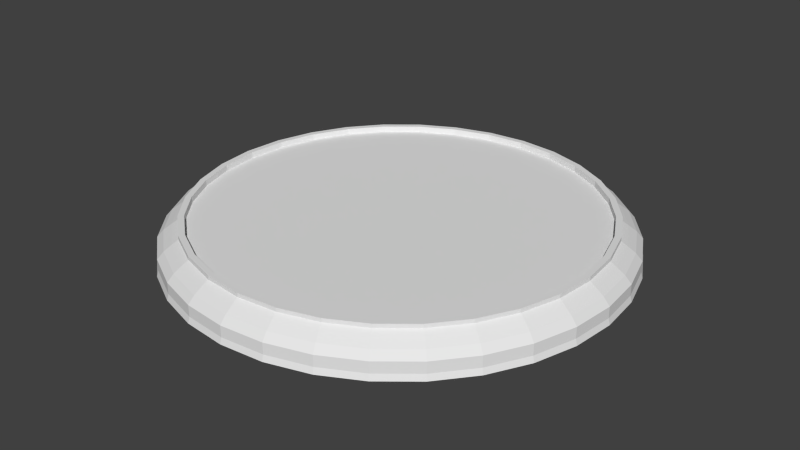 # Source: Hologrammer.blend  (saved by Blender 2.66.1; exported with 4.5.12 LTS)
import bpy
from mathutils import Matrix  # noqa: F401  (used for matrix-valued properties, if any)

bpy.ops.wm.read_factory_settings(use_empty=True)
scene = bpy.context.scene
scene.name = 'Scene'

# ---- collections
col_collection_1 = bpy.data.collections.new('Collection 1'); scene.collection.children.link(col_collection_1)

# ---- world
world_world = bpy.data.worlds.new('World'); scene.world = world_world
world_world.color = (0.05088, 0.05088, 0.05088)
world_world.use_sun_shadow = False
world_world.sun_shadow_jitter_overblur = 0.0
world_world.cycles.sampling_method = 'MANUAL'
world_world.cycles.sample_map_resolution = 256

# ---- meshes
me_cylinder = bpy.data.meshes.new('Cylinder')
me_cylinder.from_pydata([(0.0, 1.0, 0.02488), (0.0, 1.0, -0.02488), (0.1951, 0.9808, 0.02488), (0.1951, 0.9808, -0.02488), (0.3827, 0.9239, 0.02488), (0.3827, 0.9239, -0.02488), (0.5556, 0.8315, 0.02488), (0.5556, 0.8315, -0.02488), (0.7071, 0.7071, 0.02488), (0.7071, 0.7071, -0.02488), (0.8315, 0.5556, 0.02488), (0.8315, 0.5556, -0.02488), (0.9239, 0.3827, 0.02488), (0.9239, 0.3827, -0.02488), (0.9808, 0.1951, 0.02488), (0.9808, 0.1951, -0.02488), (1.0, 7.55e-08, 0.02488), (1.0, 7.55e-08, -0.02488), (0.9808, -0.1951, 0.02488), (0.9808, -0.1951, -0.02488), (0.9239, -0.3827, 0.02488), (0.9239, -0.3827, -0.02488), (0.8315, -0.5556, 0.02488), (0.8315, -0.5556, -0.02488), (0.7071, -0.7071, 0.02488), (0.7071, -0.7071, -0.02488), (0.5556, -0.8315, 0.02488), (0.5556, -0.8315, -0.02488), (0.3827, -0.9239, 0.02488), (0.3827, -0.9239, -0.02488), (0.1951, -0.9808, 0.02488), (0.1951, -0.9808, -0.02488), (-3.258e-07, -1.0, 0.02488), (-3.258e-07, -1.0, -0.02488), (-0.1951, -0.9808, 0.02488), (-0.1951, -0.9808, -0.02488), (-0.3827, -0.9239, 0.02488), (-0.3827, -0.9239, -0.02488), (-0.5556, -0.8315, 0.02488), (-0.5556, -0.8315, -0.02488), (-0.7071, -0.7071, 0.02488), (-0.7071, -0.7071, -0.02488), (-0.8315, -0.5556, 0.02488), (-0.8315, -0.5556, -0.02488), (-0.9239, -0.3827, 0.02488), (-0.9239, -0.3827, -0.02488), (-0.9808, -0.1951, 0.02488), (-0.9808, -0.1951, -0.02488), (-1.0, 9.656e-07, 0.02488), (-1.0, 9.656e-07, -0.02488), (-0.9808, 0.1951, 0.02488), (-0.9808, 0.1951, -0.02488), (-0.9239, 0.3827, 0.02488), (-0.9239, 0.3827, -0.02488), (-0.8315, 0.5556, 0.02488), (-0.8315, 0.5556, -0.02488), (-0.7071, 0.7071, 0.02488), (-0.7071, 0.7071, -0.02488), (-0.5556, 0.8315, 0.02488), (-0.5556, 0.8315, -0.02488), (-0.3827, 0.9239, 0.02488), (-0.3827, 0.9239, -0.02488), (-0.1951, 0.9808, 0.02488), (-0.1951, 0.9808, -0.02488), (3.325e-09, 0.9719, 0.05665), (0.1896, 0.9533, 0.05665), (0.3719, 0.898, 0.05665), (0.54, 0.8081, 0.05665), (0.6873, 0.6873, 0.05665), (0.8081, 0.54, 0.05665), (0.898, 0.3719, 0.05665), (0.9533, 0.1896, 0.05665), (0.9719, 8.138e-08, 0.05665), (0.9533, -0.1896, 0.05665), (0.898, -0.3719, 0.05665), (0.8081, -0.54, 0.05665), (0.6873, -0.6873, 0.05665), (0.54, -0.8081, 0.05665), (0.3719, -0.898, 0.05665), (0.1896, -0.9533, 0.05665), (-3.134e-07, -0.9719, 0.05665), (-0.1896, -0.9533, 0.05665), (-0.3719, -0.898, 0.05665), (-0.54, -0.8081, 0.05665), (-0.6873, -0.6873, 0.05665), (-0.8081, -0.54, 0.05665), (-0.898, -0.3719, 0.05665), (-0.9533, -0.1896, 0.05665), (-0.9719, 9.465e-07, 0.05665), (-0.9533, 0.1896, 0.05665), (-0.898, 0.3719, 0.05665), (-0.8081, 0.54, 0.05665), (-0.6873, 0.6873, 0.05665), (-0.54, 0.8081, 0.05665), (-0.3719, 0.898, 0.05665), (-0.1896, 0.9533, 0.05665), (7.513e-09, 0.9359, 0.08325), (0.1826, 0.9179, 0.08325), (0.3581, 0.8646, 0.08325), (0.5199, 0.7781, 0.08325), (0.6618, 0.6618, 0.08325), (0.7781, 0.5199, 0.08325), (0.8646, 0.3581, 0.08325), (0.9179, 0.1826, 0.08325), (0.9359, 8.983e-08, 0.08325), (0.9179, -0.1826, 0.08325), (0.8646, -0.3581, 0.08325), (0.7781, -0.5199, 0.08325), (0.6618, -0.6618, 0.08325), (0.5199, -0.7781, 0.08325), (0.3581, -0.8646, 0.08325), (0.1826, -0.9179, 0.08325), (-2.974e-07, -0.9359, 0.08325), (-0.1826, -0.9179, 0.08325), (-0.3581, -0.8646, 0.08325), (-0.5199, -0.7781, 0.08325), (-0.6618, -0.6618, 0.08325), (-0.7781, -0.5199, 0.08325), (-0.8646, -0.3581, 0.08325), (-0.9179, -0.1826, 0.08325), (-0.9359, 9.228e-07, 0.08325), (-0.9179, 0.1826, 0.08325), (-0.8646, 0.3581, 0.08325), (-0.7781, 0.5199, 0.08325), (-0.6618, 0.6618, 0.08325), (-0.5199, 0.7781, 0.08325), (-0.3581, 0.8646, 0.08325), (-0.1826, 0.9179, 0.08325), (1.039e-08, 0.9098, 0.1009), (0.1775, 0.8923, 0.1009), (0.3482, 0.8405, 0.1009), (0.5055, 0.7565, 0.1009), (0.6433, 0.6433, 0.1009), (0.7565, 0.5055, 0.1009), (0.8405, 0.3482, 0.1009), (0.8923, 0.1775, 0.1009), (0.9098, 9.605e-08, 0.1009), (0.8923, -0.1775, 0.1009), (0.8405, -0.3482, 0.1009), (0.7565, -0.5055, 0.1009), (0.6433, -0.6433, 0.1009), (0.5055, -0.7565, 0.1009), (0.3482, -0.8405, 0.1009), (0.1775, -0.8923, 0.1009), (-2.861e-07, -0.9098, 0.1009), (-0.1775, -0.8923, 0.1009), (-0.3482, -0.8405, 0.1009), (-0.5055, -0.7565, 0.1009), (-0.6433, -0.6433, 0.1009), (-0.7565, -0.5055, 0.1009), (-0.8405, -0.3482, 0.1009), (-0.8923, -0.1775, 0.1009), (-0.9098, 9.059e-07, 0.1009), (-0.8923, 0.1775, 0.1009), (-0.8405, 0.3482, 0.1009), (-0.7565, 0.5055, 0.1009), (-0.6433, 0.6433, 0.1009), (-0.5055, 0.7565, 0.1009), (-0.3482, 0.8405, 0.1009), (-0.1775, 0.8923, 0.1009), (1.039e-08, 0.9098, 0.1009), (0.1775, 0.8923, 0.1009), (0.3482, 0.8405, 0.1009), (0.5055, 0.7565, 0.1009), (0.6433, 0.6433, 0.1009), (0.7565, 0.5055, 0.1009), (0.8405, 0.3482, 0.1009), (0.8923, 0.1775, 0.1009), (0.9098, 9.605e-08, 0.1009), (0.8923, -0.1775, 0.1009), (0.8405, -0.3482, 0.1009), (0.7565, -0.5055, 0.1009), (0.6433, -0.6433, 0.1009), (0.5055, -0.7565, 0.1009), (0.3482, -0.8405, 0.1009), (0.1775, -0.8923, 0.1009), (-2.861e-07, -0.9098, 0.1009), (-0.1775, -0.8923, 0.1009), (-0.3482, -0.8405, 0.1009), (-0.5055, -0.7565, 0.1009), (-0.6433, -0.6433, 0.1009), (-0.7565, -0.5055, 0.1009), (-0.8405, -0.3482, 0.1009), (-0.8923, -0.1775, 0.1009), (-0.9098, 9.059e-07, 0.1009), (-0.8923, 0.1775, 0.1009), (-0.8405, 0.3482, 0.1009), (-0.7565, 0.5055, 0.1009), (-0.6433, 0.6433, 0.1009), (-0.5055, 0.7565, 0.1009), (-0.3482, 0.8405, 0.1009), (-0.1775, 0.8923, 0.1009), (1.042e-08, 0.9098, 0.1183), (0.1775, 0.8923, 0.1183), (0.3482, 0.8405, 0.1183), (0.5055, 0.7565, 0.1183), (0.6433, 0.6433, 0.1183), (0.7565, 0.5055, 0.1183), (0.8405, 0.3482, 0.1183), (0.8923, 0.1775, 0.1183), (0.9098, 9.605e-08, 0.1183), (0.8923, -0.1775, 0.1183), (0.8405, -0.3482, 0.1183), (0.7565, -0.5055, 0.1183), (0.6433, -0.6433, 0.1183), (0.5055, -0.7565, 0.1183), (0.3482, -0.8405, 0.1183), (0.1775, -0.8923, 0.1183), (-2.86e-07, -0.9098, 0.1183), (-0.1775, -0.8923, 0.1183), (-0.3482, -0.8405, 0.1183), (-0.5055, -0.7565, 0.1183), (-0.6433, -0.6433, 0.1183), (-0.7565, -0.5055, 0.1183), (-0.8405, -0.3482, 0.1183), (-0.8923, -0.1775, 0.1183), (-0.9098, 9.059e-07, 0.1183), (-0.8923, 0.1775, 0.1183), (-0.8405, 0.3482, 0.1183), (-0.7565, 0.5055, 0.1183), (-0.6433, 0.6433, 0.1183), (-0.5055, 0.7565, 0.1183), (-0.3482, 0.8405, 0.1183), (-0.1775, 0.8923, 0.1183), (1.391e-08, 0.8827, 0.1183), (0.1722, 0.8657, 0.1183), (0.3378, 0.8155, 0.1183), (0.4904, 0.7339, 0.1183), (0.6242, 0.6242, 0.1183), (0.7339, 0.4904, 0.1183), (0.8155, 0.3378, 0.1183), (0.8657, 0.1722, 0.1183), (0.8827, 1.03e-07, 0.1183), (0.8657, -0.1722, 0.1183), (0.8155, -0.3378, 0.1183), (0.7339, -0.4904, 0.1183), (0.6242, -0.6242, 0.1183), (0.4904, -0.7339, 0.1183), (0.3378, -0.8155, 0.1183), (0.1722, -0.8657, 0.1183), (-2.737e-07, -0.8827, 0.1183), (-0.1722, -0.8657, 0.1183), (-0.3378, -0.8155, 0.1183), (-0.4904, -0.7339, 0.1183), (-0.6242, -0.6242, 0.1183), (-0.7339, -0.4904, 0.1183), (-0.8155, -0.3378, 0.1183), (-0.8657, -0.1722, 0.1183), (-0.8827, 8.887e-07, 0.1183), (-0.8657, 0.1722, 0.1183), (-0.8155, 0.3378, 0.1183), (-0.7339, 0.4904, 0.1183), (-0.6242, 0.6242, 0.1183), (-0.4904, 0.7339, 0.1183), (-0.3378, 0.8155, 0.1183), (-0.1722, 0.8657, 0.1183), (1.399e-08, 0.8827, 0.09097), (0.1722, 0.8657, 0.09097), (0.3378, 0.8155, 0.09097), (0.4904, 0.7339, 0.09097), (0.6242, 0.6242, 0.09097), (0.7339, 0.4904, 0.09097), (0.8155, 0.3378, 0.09097), (0.8657, 0.1722, 0.09097), (0.8827, 1.03e-07, 0.09097), (0.8657, -0.1722, 0.09097), (0.8155, -0.3378, 0.09097), (0.7339, -0.4904, 0.09097), (0.6242, -0.6242, 0.09097), (0.4904, -0.7339, 0.09097), (0.3378, -0.8155, 0.09097), (0.1722, -0.8657, 0.09097), (-2.736e-07, -0.8827, 0.09097), (-0.1722, -0.8657, 0.09097), (-0.3378, -0.8155, 0.09097), (-0.4904, -0.7339, 0.09097), (-0.6242, -0.6242, 0.09097), (-0.7339, -0.4904, 0.09097), (-0.8155, -0.3378, 0.09097), (-0.8657, -0.1722, 0.09097), (-0.8827, 8.887e-07, 0.09097), (-0.8657, 0.1722, 0.09097), (-0.8155, 0.3378, 0.09097), (-0.7339, 0.4904, 0.09097), (-0.6242, 0.6242, 0.09097), (-0.4904, 0.7339, 0.09097), (-0.3378, 0.8155, 0.09097), (-0.1722, 0.8657, 0.09097), (-8.943e-10, 1.007, -0.0519), (0.1965, 0.988, -0.0519), (0.3855, 0.9307, -0.0519), (0.5597, 0.8376, -0.0519), (0.7123, 0.7123, -0.0519), (0.8376, 0.5597, -0.0519), (0.9307, 0.3855, -0.0519), (0.988, 0.1965, -0.0519), (1.007, 7.395e-08, -0.0519), (0.988, -0.1965, -0.0519), (0.9307, -0.3855, -0.0519), (0.8376, -0.5597, -0.0519), (0.7123, -0.7123, -0.0519), (0.5597, -0.8376, -0.0519), (0.3855, -0.9307, -0.0519), (0.1965, -0.988, -0.0519), (-3.291e-07, -1.007, -0.0519), (-0.1965, -0.988, -0.0519), (-0.3855, -0.9307, -0.0519), (-0.5597, -0.8376, -0.0519), (-0.7123, -0.7123, -0.0519), (-0.8376, -0.5597, -0.0519), (-0.9307, -0.3855, -0.0519), (-0.988, -0.1965, -0.0519), (-1.007, 9.706e-07, -0.0519), (-0.988, 0.1965, -0.0519), (-0.9307, 0.3855, -0.0519), (-0.8376, 0.5597, -0.0519), (-0.7123, 0.7123, -0.0519), (-0.5597, 0.8376, -0.0519), (-0.3855, 0.9307, -0.0519), (-0.1965, 0.988, -0.0519)], [], [(0, 2, 3, 1), (2, 4, 5, 3), (4, 6, 7, 5), (6, 8, 9, 7), (8, 10, 11, 9), (10, 12, 13, 11), (12, 14, 15, 13), (14, 16, 17, 15), (16, 18, 19, 17), (18, 20, 21, 19), (20, 22, 23, 21), (22, 24, 25, 23), (24, 26, 27, 25), (26, 28, 29, 27), (28, 30, 31, 29), (30, 32, 33, 31), (32, 34, 35, 33), (34, 36, 37, 35), (36, 38, 39, 37), (38, 40, 41, 39), (40, 42, 43, 41), (42, 44, 45, 43), (44, 46, 47, 45), (46, 48, 49, 47), (48, 50, 51, 49), (50, 52, 53, 51), (52, 54, 55, 53), (54, 56, 57, 55), (56, 58, 59, 57), (58, 60, 61, 59), (1, 288, 319, 63), (62, 0, 1, 63), (60, 62, 63, 61), (22, 75, 76, 24), (69, 101, 102, 70), (20, 74, 75, 22), (18, 73, 74, 20), (16, 72, 73, 18), (14, 71, 72, 16), (12, 70, 71, 14), (10, 69, 70, 12), (8, 68, 69, 10), (6, 67, 68, 8), (4, 66, 67, 6), (2, 65, 66, 4), (62, 95, 64, 0), (60, 94, 95, 62), (58, 93, 94, 60), (56, 92, 93, 58), (54, 91, 92, 56), (52, 90, 91, 54), (50, 89, 90, 52), (48, 88, 89, 50), (46, 87, 88, 48), (44, 86, 87, 46), (0, 64, 65, 2), (42, 85, 86, 44), (40, 84, 85, 42), (38, 83, 84, 40), (36, 82, 83, 38), (34, 81, 82, 36), (32, 80, 81, 34), (30, 79, 80, 32), (28, 78, 79, 30), (26, 77, 78, 28), (24, 76, 77, 26), (104, 136, 137, 105), (66, 98, 99, 67), (95, 127, 96, 64), (92, 124, 125, 93), (89, 121, 122, 90), (86, 118, 119, 87), (83, 115, 116, 84), (80, 112, 113, 81), (77, 109, 110, 78), (74, 106, 107, 75), (71, 103, 104, 72), (68, 100, 101, 69), (65, 97, 98, 66), (94, 126, 127, 95), (91, 123, 124, 92), (88, 120, 121, 89), (85, 117, 118, 86), (82, 114, 115, 83), (79, 111, 112, 80), (76, 108, 109, 77), (73, 105, 106, 74), (70, 102, 103, 71), (67, 99, 100, 68), (64, 96, 97, 65), (93, 125, 126, 94), (90, 122, 123, 91), (87, 119, 120, 88), (84, 116, 117, 85), (81, 113, 114, 82), (78, 110, 111, 79), (75, 107, 108, 76), (72, 104, 105, 73), (139, 171, 172, 140), (101, 133, 134, 102), (98, 130, 131, 99), (127, 159, 128, 96), (124, 156, 157, 125), (121, 153, 154, 122), (118, 150, 151, 119), (115, 147, 148, 116), (112, 144, 145, 113), (109, 141, 142, 110), (106, 138, 139, 107), (103, 135, 136, 104), (100, 132, 133, 101), (97, 129, 130, 98), (126, 158, 159, 127), (123, 155, 156, 124), (120, 152, 153, 121), (117, 149, 150, 118), (114, 146, 147, 115), (111, 143, 144, 112), (108, 140, 141, 109), (105, 137, 138, 106), (102, 134, 135, 103), (99, 131, 132, 100), (96, 128, 129, 97), (125, 157, 158, 126), (122, 154, 155, 123), (119, 151, 152, 120), (116, 148, 149, 117), (113, 145, 146, 114), (110, 142, 143, 111), (107, 139, 140, 108), (174, 206, 207, 175), (136, 168, 169, 137), (133, 165, 166, 134), (130, 162, 163, 131), (159, 191, 160, 128), (156, 188, 189, 157), (153, 185, 186, 154), (150, 182, 183, 151), (147, 179, 180, 148), (144, 176, 177, 145), (141, 173, 174, 142), (138, 170, 171, 139), (135, 167, 168, 136), (132, 164, 165, 133), (129, 161, 162, 130), (158, 190, 191, 159), (155, 187, 188, 156), (152, 184, 185, 153), (149, 181, 182, 150), (146, 178, 179, 147), (143, 175, 176, 144), (140, 172, 173, 141), (137, 169, 170, 138), (134, 166, 167, 135), (131, 163, 164, 132), (128, 160, 161, 129), (157, 189, 190, 158), (154, 186, 187, 155), (151, 183, 184, 152), (148, 180, 181, 149), (145, 177, 178, 146), (142, 174, 175, 143), (209, 241, 242, 210), (171, 203, 204, 172), (168, 200, 201, 169), (165, 197, 198, 166), (162, 194, 195, 163), (191, 223, 192, 160), (188, 220, 221, 189), (185, 217, 218, 186), (182, 214, 215, 183), (179, 211, 212, 180), (176, 208, 209, 177), (173, 205, 206, 174), (170, 202, 203, 171), (167, 199, 200, 168), (164, 196, 197, 165), (161, 193, 194, 162), (190, 222, 223, 191), (187, 219, 220, 188), (184, 216, 217, 185), (181, 213, 214, 182), (178, 210, 211, 179), (175, 207, 208, 176), (172, 204, 205, 173), (169, 201, 202, 170), (166, 198, 199, 167), (163, 195, 196, 164), (160, 192, 193, 161), (189, 221, 222, 190), (186, 218, 219, 187), (183, 215, 216, 184), (180, 212, 213, 181), (177, 209, 210, 178), (244, 276, 277, 245), (206, 238, 239, 207), (203, 235, 236, 204), (200, 232, 233, 201), (197, 229, 230, 198), (194, 226, 227, 195), (223, 255, 224, 192), (220, 252, 253, 221), (217, 249, 250, 218), (214, 246, 247, 215), (211, 243, 244, 212), (208, 240, 241, 209), (205, 237, 238, 206), (202, 234, 235, 203), (199, 231, 232, 200), (196, 228, 229, 197), (193, 225, 226, 194), (222, 254, 255, 223), (219, 251, 252, 220), (216, 248, 249, 217), (213, 245, 246, 214), (210, 242, 243, 211), (207, 239, 240, 208), (204, 236, 237, 205), (201, 233, 234, 202), (198, 230, 231, 199), (195, 227, 228, 196), (192, 224, 225, 193), (221, 253, 254, 222), (218, 250, 251, 219), (215, 247, 248, 216), (212, 244, 245, 213), (256, 287, 286, 285, 284, 283, 282, 281, 280, 279, 278, 277, 276, 275, 274, 273, 272, 271, 270, 269, 268, 267, 266, 265, 264, 263, 262, 261, 260, 259, 258, 257), (241, 273, 274, 242), (238, 270, 271, 239), (235, 267, 268, 236), (232, 264, 265, 233), (229, 261, 262, 230), (226, 258, 259, 227), (255, 287, 256, 224), (252, 284, 285, 253), (249, 281, 282, 250), (246, 278, 279, 247), (243, 275, 276, 244), (240, 272, 273, 241), (237, 269, 270, 238), (234, 266, 267, 235), (231, 263, 264, 232), (228, 260, 261, 229), (225, 257, 258, 226), (254, 286, 287, 255), (251, 283, 284, 252), (248, 280, 281, 249), (245, 277, 278, 246), (242, 274, 275, 243), (239, 271, 272, 240), (236, 268, 269, 237), (233, 265, 266, 234), (230, 262, 263, 231), (227, 259, 260, 228), (224, 256, 257, 225), (253, 285, 286, 254), (250, 282, 283, 251), (247, 279, 280, 248), (289, 290, 291, 292, 293, 294, 295, 296, 297, 298, 299, 300, 301, 302, 303, 304, 305, 306, 307, 308, 309, 310, 311, 312, 313, 314, 315, 316, 317, 318, 319, 288), (63, 319, 318, 61), (61, 318, 317, 59), (59, 317, 316, 57), (57, 316, 315, 55), (55, 315, 314, 53), (53, 314, 313, 51), (51, 313, 312, 49), (49, 312, 311, 47), (47, 311, 310, 45), (3, 289, 288, 1), (45, 310, 309, 43), (43, 309, 308, 41), (41, 308, 307, 39), (39, 307, 306, 37), (37, 306, 305, 35), (35, 305, 304, 33), (33, 304, 303, 31), (31, 303, 302, 29), (29, 302, 301, 27), (27, 301, 300, 25), (25, 300, 299, 23), (23, 299, 298, 21), (21, 298, 297, 19), (19, 297, 296, 17), (17, 296, 295, 15), (15, 295, 294, 13), (13, 294, 293, 11), (11, 293, 292, 9), (9, 292, 291, 7), (7, 291, 290, 5), (5, 290, 289, 3)])
_uv = me_cylinder.uv_layers.new(name='UVMap')
_uv.uv.foreach_set('vector', [0.6426, 0.5279, 0.5994, 0.5251, 0.599, 0.537, 0.6422, 0.5397, 0.5994, 0.5251, 0.5605, 0.522, 0.5601, 0.5339, 0.599, 0.537, 0.5605, 0.522, 0.5274, 0.5186, 0.527, 0.5305, 0.5601, 0.5339, 0.8406, 0.5842, 0.8107, 0.5879, 0.8113, 0.5986, 0.8412, 0.5949, 0.8107, 0.5879, 0.7756, 0.5915, 0.7762, 0.6022, 0.8113, 0.5986, 0.7756, 0.5915, 0.7366, 0.5948, 0.7372, 0.6055, 0.7762, 0.6022, 0.7366, 0.5948, 0.6951, 0.5977, 0.6957, 0.6084, 0.7372, 0.6055, 0.6951, 0.5977, 0.6527, 0.6, 0.6533, 0.6107, 0.6957, 0.6084, 0.6527, 0.6, 0.6112, 0.6018, 0.6118, 0.6125, 0.6533, 0.6107, 0.6112, 0.6018, 0.572, 0.6028, 0.5726, 0.6136, 0.6118, 0.6125, 0.572, 0.6028, 0.5367, 0.6032, 0.5373, 0.6139, 0.5726, 0.6136, 0.5367, 0.6032, 0.5066, 0.6028, 0.5072, 0.6135, 0.5373, 0.6139, 0.8263, 0.4765, 0.7923, 0.4772, 0.792, 0.4875, 0.826, 0.4868, 0.7923, 0.4772, 0.7545, 0.4773, 0.7542, 0.4876, 0.792, 0.4875, 0.7545, 0.4773, 0.7144, 0.4768, 0.7141, 0.4872, 0.7542, 0.4876, 0.7144, 0.4768, 0.6735, 0.4758, 0.6733, 0.4861, 0.7141, 0.4872, 0.6735, 0.4758, 0.6335, 0.4742, 0.6332, 0.4846, 0.6733, 0.4861, 0.6335, 0.4742, 0.5958, 0.4722, 0.5955, 0.4826, 0.6332, 0.4846, 0.5958, 0.4722, 0.5618, 0.4698, 0.5616, 0.4802, 0.5955, 0.4826, 0.5618, 0.4698, 0.533, 0.4671, 0.5327, 0.4775, 0.5616, 0.4802, 0.4068, 0.4905, 0.368, 0.4948, 0.3688, 0.5066, 0.4075, 0.5024, 0.368, 0.4948, 0.3249, 0.4988, 0.3256, 0.5106, 0.3688, 0.5066, 0.3249, 0.4988, 0.2791, 0.5023, 0.2798, 0.5142, 0.3256, 0.5106, 0.2791, 0.5023, 0.2323, 0.5053, 0.2331, 0.5171, 0.2798, 0.5142, 0.2323, 0.5053, 0.1864, 0.5076, 0.1872, 0.5194, 0.2331, 0.5171, 0.1864, 0.5076, 0.1431, 0.5091, 0.1439, 0.521, 0.1872, 0.5194, 0.1431, 0.5091, 0.1041, 0.5098, 0.1049, 0.5216, 0.1439, 0.521, 0.8636, 0.5324, 0.8246, 0.5329, 0.8242, 0.5447, 0.8632, 0.5443, 0.8246, 0.5329, 0.7813, 0.5326, 0.7809, 0.5445, 0.8242, 0.5447, 0.7813, 0.5326, 0.7353, 0.5317, 0.7349, 0.5435, 0.7809, 0.5445, 0.6422, 0.5397, 0.6414, 0.5463, 0.6877, 0.5485, 0.6881, 0.5419, 0.6885, 0.5301, 0.6426, 0.5279, 0.6422, 0.5397, 0.6881, 0.5419, 0.7353, 0.5317, 0.6885, 0.5301, 0.6881, 0.5419, 0.7349, 0.5435, 0.04861, 0.6196, 0.05341, 0.6235, 0.08324, 0.5937, 0.07929, 0.5889, 0.02997, 0.8614, 0.03702, 0.8577, 0.02147, 0.8202, 0.01383, 0.8225, 0.572, 0.6028, 0.5744, 0.5955, 0.5401, 0.5958, 0.5367, 0.6032, 0.6112, 0.6018, 0.6125, 0.5944, 0.5744, 0.5955, 0.572, 0.6028, 0.6527, 0.6, 0.6529, 0.5927, 0.6125, 0.5944, 0.6112, 0.6018, 0.6951, 0.5977, 0.6941, 0.5904, 0.6529, 0.5927, 0.6527, 0.6, 0.7366, 0.5948, 0.7344, 0.5876, 0.6941, 0.5904, 0.6951, 0.5977, 0.7756, 0.5915, 0.7724, 0.5844, 0.7344, 0.5876, 0.7366, 0.5948, 0.8107, 0.5879, 0.8065, 0.5809, 0.7724, 0.5844, 0.7756, 0.5915, 0.07929, 0.9312, 0.08324, 0.9264, 0.05341, 0.8965, 0.04861, 0.9005, 0.1154, 0.9553, 0.1183, 0.9498, 0.08324, 0.9264, 0.07929, 0.9312, 0.5994, 0.5251, 0.6028, 0.5173, 0.565, 0.5142, 0.5605, 0.522, 0.6885, 0.5301, 0.6894, 0.5221, 0.6448, 0.5199, 0.6426, 0.5279, 0.7353, 0.5317, 0.7349, 0.5236, 0.6894, 0.5221, 0.6885, 0.5301, 0.7813, 0.5326, 0.7796, 0.5245, 0.7349, 0.5236, 0.7353, 0.5317, 0.8246, 0.5329, 0.8217, 0.5248, 0.7796, 0.5245, 0.7813, 0.5326, 0.8636, 0.5324, 0.8596, 0.5244, 0.8217, 0.5248, 0.8246, 0.5329, 0.1431, 0.5091, 0.1458, 0.5009, 0.1079, 0.5016, 0.1041, 0.5098, 0.1864, 0.5076, 0.1878, 0.4995, 0.1458, 0.5009, 0.1431, 0.5091, 0.2323, 0.5053, 0.2325, 0.4972, 0.1878, 0.4995, 0.1864, 0.5076, 0.2791, 0.5023, 0.2779, 0.4943, 0.2325, 0.4972, 0.2323, 0.5053, 0.3249, 0.4988, 0.3224, 0.4909, 0.2779, 0.4943, 0.2791, 0.5023, 0.6426, 0.5279, 0.6448, 0.5199, 0.6028, 0.5173, 0.5994, 0.5251, 0.368, 0.4948, 0.3643, 0.487, 0.3224, 0.4909, 0.3249, 0.4988, 0.4068, 0.4905, 0.402, 0.4829, 0.3643, 0.487, 0.368, 0.4948, 0.3602, 0.5889, 0.3563, 0.5937, 0.3861, 0.6235, 0.3909, 0.6196, 0.5958, 0.4722, 0.5987, 0.4653, 0.5657, 0.463, 0.5618, 0.4698, 0.6335, 0.4742, 0.6354, 0.4673, 0.5987, 0.4653, 0.5958, 0.4722, 0.6735, 0.4758, 0.6743, 0.4688, 0.6354, 0.4673, 0.6335, 0.4742, 0.7144, 0.4768, 0.714, 0.4698, 0.6743, 0.4688, 0.6735, 0.4758, 0.7545, 0.4773, 0.753, 0.4703, 0.714, 0.4698, 0.7144, 0.4768, 0.7923, 0.4772, 0.7897, 0.4701, 0.753, 0.4703, 0.7545, 0.4773, 0.8263, 0.4765, 0.8228, 0.4695, 0.7897, 0.4701, 0.7923, 0.4772, 0.01355, 0.7397, 0.01929, 0.7403, 0.027, 0.7015, 0.02147, 0.6999, 0.1183, 0.9498, 0.1221, 0.9427, 0.0883, 0.9202, 0.08324, 0.9264, 0.2408, 0.9742, 0.2401, 0.9662, 0.1994, 0.9662, 0.1987, 0.9742, 0.3563, 0.9264, 0.3512, 0.9202, 0.3174, 0.9427, 0.3212, 0.9498, 0.4257, 0.8225, 0.418, 0.8202, 0.4025, 0.8577, 0.4095, 0.8614, 0.4257, 0.6975, 0.418, 0.6999, 0.4259, 0.7397, 0.4339, 0.7389, 0.3563, 0.5937, 0.3512, 0.5999, 0.3799, 0.6286, 0.3861, 0.6235, 0.2408, 0.5459, 0.2401, 0.5538, 0.2799, 0.5617, 0.2822, 0.5541, 0.1183, 0.5702, 0.1221, 0.5773, 0.1596, 0.5617, 0.1573, 0.5541, 0.02997, 0.6586, 0.03702, 0.6623, 0.05958, 0.6286, 0.05341, 0.6235, 0.0056, 0.7811, 0.01355, 0.7803, 0.01355, 0.7397, 0.0056, 0.7389, 0.05341, 0.8965, 0.05958, 0.8915, 0.03702, 0.8577, 0.02997, 0.8614, 0.1573, 0.9659, 0.1596, 0.9583, 0.1221, 0.9427, 0.1183, 0.9498, 0.2822, 0.9659, 0.2799, 0.9583, 0.2401, 0.9662, 0.2408, 0.9742, 0.3861, 0.8965, 0.3799, 0.8915, 0.3512, 0.9202, 0.3563, 0.9264, 0.4339, 0.7811, 0.4259, 0.7803, 0.418, 0.8202, 0.4257, 0.8225, 0.4095, 0.6586, 0.4025, 0.6623, 0.418, 0.6999, 0.4257, 0.6975, 0.3212, 0.5702, 0.3174, 0.5773, 0.3512, 0.5999, 0.3563, 0.5937, 0.1987, 0.5459, 0.1994, 0.5538, 0.2401, 0.5538, 0.2408, 0.5459, 0.08324, 0.5937, 0.0883, 0.5999, 0.1221, 0.5773, 0.1183, 0.5702, 0.01383, 0.6975, 0.02147, 0.6999, 0.03702, 0.6623, 0.02997, 0.6586, 0.01383, 0.8225, 0.02147, 0.8202, 0.01355, 0.7803, 0.0056, 0.7811, 0.08324, 0.9264, 0.0883, 0.9202, 0.05958, 0.8915, 0.05341, 0.8965, 0.1987, 0.9742, 0.1994, 0.9662, 0.1596, 0.9583, 0.1573, 0.9659, 0.3212, 0.9498, 0.3174, 0.9427, 0.2799, 0.9583, 0.2822, 0.9659, 0.4095, 0.8614, 0.4025, 0.8577, 0.3799, 0.8915, 0.3861, 0.8965, 0.4339, 0.7389, 0.4259, 0.7397, 0.4259, 0.7803, 0.4339, 0.7811, 0.3861, 0.6235, 0.3799, 0.6286, 0.4025, 0.6623, 0.4095, 0.6586, 0.2822, 0.5541, 0.2799, 0.5617, 0.3174, 0.5773, 0.3212, 0.5702, 0.1573, 0.5541, 0.1596, 0.5617, 0.1994, 0.5538, 0.1987, 0.5459, 0.05341, 0.6235, 0.05958, 0.6286, 0.0883, 0.5999, 0.08324, 0.5937, 0.0056, 0.7389, 0.01355, 0.7397, 0.02147, 0.6999, 0.01383, 0.6975, 0.0, 0.0, 0.0, 0.0, 0.0, 0.0, 0.0, 0.0, 0.03702, 0.8577, 0.04211, 0.855, 0.027, 0.8185, 0.02147, 0.8202, 0.1221, 0.9427, 0.1248, 0.9377, 0.09196, 0.9157, 0.0883, 0.9202, 0.2401, 0.9662, 0.2395, 0.9605, 0.2, 0.9605, 0.1994, 0.9662, 0.3512, 0.9202, 0.3475, 0.9157, 0.3147, 0.9377, 0.3174, 0.9427, 0.418, 0.8202, 0.4125, 0.8185, 0.3974, 0.855, 0.4025, 0.8577, 0.418, 0.6999, 0.4125, 0.7015, 0.4202, 0.7403, 0.4259, 0.7397, 0.3512, 0.5999, 0.3475, 0.6043, 0.3754, 0.6322, 0.3799, 0.6286, 0.2401, 0.5538, 0.2395, 0.5596, 0.2782, 0.5673, 0.2799, 0.5617, 0.1221, 0.5773, 0.1248, 0.5824, 0.1613, 0.5673, 0.1596, 0.5617, 0.03702, 0.6623, 0.04211, 0.6651, 0.06404, 0.6322, 0.05958, 0.6286, 0.01355, 0.7803, 0.01929, 0.7798, 0.01929, 0.7403, 0.01355, 0.7397, 0.05958, 0.8915, 0.06404, 0.8878, 0.04211, 0.855, 0.03702, 0.8577, 0.1596, 0.9583, 0.1613, 0.9528, 0.1248, 0.9377, 0.1221, 0.9427, 0.2799, 0.9583, 0.2782, 0.9528, 0.2395, 0.9605, 0.2401, 0.9662, 0.3799, 0.8915, 0.3754, 0.8878, 0.3475, 0.9157, 0.3512, 0.9202, 0.4259, 0.7803, 0.4202, 0.7798, 0.4125, 0.8185, 0.418, 0.8202, 0.4025, 0.6623, 0.3974, 0.6651, 0.4125, 0.7015, 0.418, 0.6999, 0.3174, 0.5773, 0.3147, 0.5824, 0.3475, 0.6043, 0.3512, 0.5999, 0.1994, 0.5538, 0.2, 0.5596, 0.2395, 0.5596, 0.2401, 0.5538, 0.0883, 0.5999, 0.09196, 0.6043, 0.1248, 0.5824, 0.1221, 0.5773, 0.02147, 0.6999, 0.027, 0.7015, 0.04211, 0.6651, 0.03702, 0.6623, 0.02147, 0.8202, 0.027, 0.8185, 0.01929, 0.7798, 0.01355, 0.7803, 0.0883, 0.9202, 0.09196, 0.9157, 0.06404, 0.8878, 0.05958, 0.8915, 0.1994, 0.9662, 0.2, 0.9605, 0.1613, 0.9528, 0.1596, 0.9583, 0.3174, 0.9427, 0.3147, 0.9377, 0.2782, 0.9528, 0.2799, 0.9583, 0.4025, 0.8577, 0.3974, 0.855, 0.3754, 0.8878, 0.3799, 0.8915, 0.4259, 0.7397, 0.4202, 0.7403, 0.4202, 0.7798, 0.4259, 0.7803, 0.3799, 0.6286, 0.3754, 0.6322, 0.3974, 0.6651, 0.4025, 0.6623, 0.2799, 0.5617, 0.2782, 0.5673, 0.3147, 0.5824, 0.3174, 0.5773, 0.1596, 0.5617, 0.1613, 0.5673, 0.2, 0.5596, 0.1994, 0.5538, 0.05958, 0.6286, 0.06404, 0.6322, 0.09196, 0.6043, 0.0883, 0.5999, 0.9057, 0.1129, 0.9015, 0.1129, 0.9023, 0.1547, 0.9065, 0.1547, 0.0, 0.0, 0.0, 0.0, 0.0, 0.0, 0.0, 0.0, 0.0, 0.0, 0.0, 0.0, 0.0, 0.0, 0.0, 0.0, 0.0, 0.0, 0.0, 0.0, 0.0, 0.0, 0.0, 0.0, 0.0, 0.0, 0.0, 0.0, 0.0, 0.0, 0.0, 0.0, 0.0, 0.0, 0.0, 0.0, 0.0, 0.0, 0.0, 0.0, 0.0, 0.0, 0.0, 0.0, 0.0, 0.0, 0.0, 0.0, 0.0, 0.0, 0.0, 0.0, 0.0, 0.0, 0.0, 0.0, 0.0, 0.0, 0.0, 0.0, 0.0, 0.0, 0.0, 0.0, 0.0, 0.0, 0.0, 0.0, 0.0, 0.0, 0.0, 0.0, 0.0, 0.0, 0.0, 0.0, 0.0, 0.0, 0.0, 0.0, 0.0, 0.0, 0.0, 0.0, 0.0, 0.0, 0.0, 0.0, 0.0, 0.0, 0.0, 0.0, 0.0, 0.0, 0.0, 0.0, 0.0, 0.0, 0.0, 0.0, 0.0, 0.0, 0.0, 0.0, 0.0, 0.0, 0.0, 0.0, 0.0, 0.0, 0.0, 0.0, 0.0, 0.0, 0.0, 0.0, 0.0, 0.0, 0.0, 0.0, 0.0, 0.0, 0.0, 0.0, 0.0, 0.0, 0.0, 0.0, 0.0, 0.0, 0.0, 0.0, 0.0, 0.0, 0.0, 0.0, 0.0, 0.0, 0.0, 0.0, 0.0, 0.0, 0.0, 0.0, 0.0, 0.0, 0.0, 0.0, 0.0, 0.0, 0.0, 0.0, 0.0, 0.0, 0.0, 0.0, 0.0, 0.0, 0.0, 0.0, 0.0, 0.0, 0.0, 0.0, 0.0, 0.0, 0.0, 0.0, 0.0, 0.0, 0.0, 0.0, 0.0, 0.0, 0.0, 0.0, 0.0, 0.0, 0.0, 0.0, 0.0, 0.0, 0.0, 0.0, 0.0, 0.0, 0.0, 0.0, 0.0, 0.0, 0.0, 0.0, 0.0, 0.0, 0.0, 0.0, 0.0, 0.0, 0.0, 0.0, 0.0, 0.0, 0.0, 0.0, 0.0, 0.0, 0.0, 0.0, 0.0, 0.0, 0.0, 0.0, 0.0, 0.0, 0.0, 0.0, 0.0, 0.0, 0.0, 0.0, 0.0, 0.0, 0.0, 0.0, 0.0, 0.0, 0.0, 0.0, 0.0, 0.0, 0.0, 0.0, 0.0, 0.0, 0.0, 0.0, 0.0, 0.0, 0.0, 0.0, 0.0, 0.0, 0.0, 0.0, 0.0, 0.0, 0.0, 0.0, 0.8684, 0.2261, 0.8627, 0.2267, 0.8627, 0.2633, 0.8684, 0.2639, 0.8529, 0.9487, 0.8488, 0.9487, 0.8468, 0.9788, 0.8509, 0.9788, 0.8559, 0.832, 0.8517, 0.832, 0.8513, 0.8738, 0.8554, 0.8738, 0.8538, 0.7082, 0.8497, 0.7082, 0.8509, 0.7476, 0.855, 0.7476, 0.965, 0.3234, 0.9608, 0.3234, 0.9589, 0.3536, 0.9631, 0.3536, 0.9676, 0.2068, 0.9634, 0.2068, 0.9631, 0.2486, 0.9673, 0.2486, 0.9651, 0.08296, 0.961, 0.08299, 0.9623, 0.1224, 0.9665, 0.1223, 0.9467, 0.9054, 0.9426, 0.9054, 0.9416, 0.9448, 0.9457, 0.9448, 0.9463, 0.7791, 0.9422, 0.7792, 0.9429, 0.821, 0.947, 0.821, 0.9042, 0.314, 0.9, 0.314, 0.8981, 0.3442, 0.9023, 0.3442, 0.9067, 0.1973, 0.9026, 0.1974, 0.9023, 0.2392, 0.9064, 0.2392, 0.9043, 0.07354, 0.9002, 0.07357, 0.9015, 0.1129, 0.9057, 0.1129, 0.8544, 0.9132, 0.8503, 0.9132, 0.8488, 0.9487, 0.8529, 0.9487, 0.8557, 0.7894, 0.8516, 0.7894, 0.8517, 0.832, 0.8559, 0.832, 0.8521, 0.6728, 0.8479, 0.6728, 0.8497, 0.7082, 0.8538, 0.7082, 0.9664, 0.288, 0.9622, 0.288, 0.9608, 0.3234, 0.965, 0.3234, 0.9673, 0.1641, 0.9632, 0.1642, 0.9634, 0.2068, 0.9676, 0.2068, 0.9633, 0.04753, 0.9591, 0.04755, 0.961, 0.08299, 0.9651, 0.08296, 0.9472, 0.8636, 0.943, 0.8636, 0.9426, 0.9054, 0.9467, 0.9054, 0.9451, 0.7398, 0.9409, 0.7398, 0.9422, 0.7792, 0.9463, 0.7791, 0.9056, 0.2786, 0.9014, 0.2786, 0.9, 0.314, 0.9042, 0.314, 0.9065, 0.1547, 0.9023, 0.1547, 0.9026, 0.1974, 0.9067, 0.1973, 0.9025, 0.03811, 0.8983, 0.03813, 0.9002, 0.07357, 0.9043, 0.07354, 0.8554, 0.8738, 0.8513, 0.8738, 0.8503, 0.9132, 0.8544, 0.9132, 0.855, 0.7476, 0.8509, 0.7476, 0.8516, 0.7894, 0.8557, 0.7894, 0.8499, 0.6426, 0.8458, 0.6426, 0.8479, 0.6728, 0.8521, 0.6728, 0.9673, 0.2486, 0.9631, 0.2486, 0.9622, 0.288, 0.9664, 0.288, 0.9665, 0.1223, 0.9623, 0.1224, 0.9632, 0.1642, 0.9673, 0.1641, 0.9457, 0.9448, 0.9416, 0.9448, 0.9401, 0.9802, 0.9442, 0.9802, 0.947, 0.821, 0.9429, 0.821, 0.943, 0.8636, 0.9472, 0.8636, 0.9434, 0.7043, 0.9392, 0.7043, 0.9409, 0.7398, 0.9451, 0.7398, 0.9064, 0.2392, 0.9023, 0.2392, 0.9014, 0.2786, 0.9056, 0.2786, 0.9414, 0.4084, 0.9349, 0.4083, 0.9362, 0.4427, 0.9427, 0.4428, 0.8256, 0.1227, 0.8211, 0.1264, 0.8415, 0.1568, 0.8466, 0.1541, 0.7325, 0.06054, 0.7309, 0.06604, 0.7647, 0.08007, 0.7674, 0.07501, 0.6206, 0.06054, 0.6223, 0.06604, 0.6582, 0.05889, 0.6577, 0.05317, 0.5276, 0.1227, 0.532, 0.1264, 0.5579, 0.1004, 0.5543, 0.096, 0.4847, 0.2261, 0.4904, 0.2267, 0.4976, 0.1907, 0.4921, 0.1891, 0.5066, 0.3359, 0.5116, 0.3332, 0.4976, 0.2993, 0.4921, 0.301, 0.5857, 0.415, 0.5884, 0.41, 0.5579, 0.3896, 0.5543, 0.394, 0.6955, 0.4369, 0.6949, 0.4311, 0.6582, 0.4311, 0.6577, 0.4369, 0.7989, 0.394, 0.7952, 0.3896, 0.7647, 0.41, 0.7674, 0.415, 0.861, 0.301, 0.8555, 0.2993, 0.8415, 0.3332, 0.8466, 0.3359, 0.861, 0.1891, 0.8555, 0.1907, 0.8627, 0.2267, 0.8684, 0.2261, 0.7989, 0.096, 0.7952, 0.1004, 0.8211, 0.1264, 0.8256, 0.1227, 0.6955, 0.05317, 0.6949, 0.05889, 0.7309, 0.06604, 0.7325, 0.06054, 0.5857, 0.07501, 0.5884, 0.08007, 0.6223, 0.06604, 0.6206, 0.06054, 0.5066, 0.1541, 0.5116, 0.1568, 0.532, 0.1264, 0.5276, 0.1227, 0.4847, 0.2639, 0.4904, 0.2633, 0.4904, 0.2267, 0.4847, 0.2261, 0.5275, 0.3673, 0.532, 0.3637, 0.5116, 0.3332, 0.5066, 0.3359, 0.6206, 0.4295, 0.6223, 0.424, 0.5884, 0.41, 0.5857, 0.415, 0.7325, 0.4295, 0.7309, 0.424, 0.6949, 0.4311, 0.6955, 0.4369, 0.8256, 0.3673, 0.8211, 0.3637, 0.7952, 0.3896, 0.7989, 0.394, 0.8684, 0.2639, 0.8627, 0.2633, 0.8555, 0.2993, 0.861, 0.301, 0.8466, 0.1541, 0.8415, 0.1568, 0.8555, 0.1907, 0.861, 0.1891, 0.7674, 0.07501, 0.7647, 0.08007, 0.7952, 0.1004, 0.7989, 0.096, 0.6577, 0.05317, 0.6582, 0.05889, 0.6949, 0.05889, 0.6955, 0.05317, 0.5543, 0.096, 0.5579, 0.1004, 0.5884, 0.08007, 0.5857, 0.07501, 0.4921, 0.1891, 0.4976, 0.1907, 0.5116, 0.1568, 0.5066, 0.1541, 0.4921, 0.301, 0.4976, 0.2993, 0.4904, 0.2633, 0.4847, 0.2639, 0.5543, 0.394, 0.5579, 0.3896, 0.532, 0.3637, 0.5275, 0.3673, 0.6577, 0.4369, 0.6582, 0.4311, 0.6223, 0.424, 0.6206, 0.4295, 0.7674, 0.415, 0.7647, 0.41, 0.7309, 0.424, 0.7325, 0.4295, 0.8466, 0.3359, 0.8415, 0.3332, 0.8211, 0.3637, 0.8256, 0.3673, 0.5256, 0.8917, 0.5435, 0.9184, 0.5662, 0.9411, 0.5929, 0.9589, 0.6226, 0.9712, 0.6541, 0.9775, 0.6862, 0.9775, 0.7177, 0.9712, 0.7473, 0.9589, 0.774, 0.9411, 0.7968, 0.9184, 0.8146, 0.8917, 0.8269, 0.862, 0.8331, 0.8305, 0.8331, 0.7984, 0.8269, 0.7669, 0.8146, 0.7372, 0.7968, 0.7105, 0.774, 0.6878, 0.7473, 0.67, 0.7177, 0.6577, 0.6862, 0.6514, 0.6541, 0.6514, 0.6226, 0.6577, 0.5929, 0.67, 0.5662, 0.6878, 0.5435, 0.7105, 0.5256, 0.7372, 0.5134, 0.7669, 0.5071, 0.7984, 0.5071, 0.8305, 0.5134, 0.862, 0.9028, 0.7235, 0.9093, 0.7234, 0.9107, 0.689, 0.9042, 0.6891, 0.9019, 0.8436, 0.9084, 0.8436, 0.9082, 0.8022, 0.9016, 0.8023, 0.9058, 0.9568, 0.9123, 0.9567, 0.9105, 0.9223, 0.904, 0.9224, 0.8877, 0.4869, 0.8942, 0.4869, 0.8947, 0.4463, 0.8881, 0.4463, 0.8897, 0.607, 0.8962, 0.607, 0.895, 0.5688, 0.8885, 0.5688, 0.4531, 0.5429, 0.4596, 0.5429, 0.4611, 0.5085, 0.4545, 0.5085, 0.4518, 0.663, 0.4583, 0.663, 0.4582, 0.6217, 0.4517, 0.6217, 0.4554, 0.7762, 0.4619, 0.7762, 0.4602, 0.7418, 0.4537, 0.7418, 0.9428, 0.6035, 0.9363, 0.6034, 0.935, 0.6416, 0.9415, 0.6417, 0.9436, 0.481, 0.9371, 0.481, 0.9374, 0.5215, 0.9439, 0.5216, 0.9396, 0.3791, 0.933, 0.3791, 0.9349, 0.4083, 0.9414, 0.4084, 0.9019, 0.7617, 0.9085, 0.7617, 0.9093, 0.7234, 0.9028, 0.7235, 0.9027, 0.8842, 0.9092, 0.8841, 0.9084, 0.8436, 0.9019, 0.8436, 0.8891, 0.4081, 0.8956, 0.4081, 0.8971, 0.3737, 0.8906, 0.3737, 0.8878, 0.5282, 0.8944, 0.5282, 0.8942, 0.4869, 0.8877, 0.4869, 0.8914, 0.6414, 0.8979, 0.6414, 0.8962, 0.607, 0.8897, 0.607, 0.4521, 0.5811, 0.4586, 0.5811, 0.4596, 0.5429, 0.4531, 0.5429, 0.4525, 0.7036, 0.459, 0.7036, 0.4583, 0.663, 0.4518, 0.663, 0.4575, 0.8054, 0.464, 0.8054, 0.4619, 0.7762, 0.4554, 0.7762, 0.9436, 0.5629, 0.9371, 0.5629, 0.9363, 0.6034, 0.9428, 0.6035, 0.9427, 0.4428, 0.9362, 0.4427, 0.9371, 0.481, 0.9436, 0.481, 0.9042, 0.6891, 0.9107, 0.689, 0.9125, 0.6598, 0.906, 0.6598, 0.9016, 0.8023, 0.9082, 0.8022, 0.9085, 0.7617, 0.9019, 0.7617, 0.904, 0.9224, 0.9105, 0.9223, 0.9092, 0.8841, 0.9027, 0.8842, 0.8881, 0.4463, 0.8947, 0.4463, 0.8956, 0.4081, 0.8891, 0.4081, 0.8885, 0.5688, 0.895, 0.5688, 0.8944, 0.5282, 0.8878, 0.5282, 0.4545, 0.5085, 0.4611, 0.5085, 0.463, 0.4792, 0.4565, 0.4793, 0.4517, 0.6217, 0.4582, 0.6217, 0.4586, 0.5811, 0.4521, 0.5811, 0.4537, 0.7418, 0.4602, 0.7418, 0.459, 0.7036, 0.4525, 0.7036, 0.9415, 0.6417, 0.935, 0.6416, 0.9332, 0.676, 0.9397, 0.6761, 0.9439, 0.5216, 0.9374, 0.5215, 0.9371, 0.5629, 0.9436, 0.5629, 0.3734, 0.08063, 0.3371, 0.05635, 0.2967, 0.03963, 0.2538, 0.0311, 0.2101, 0.0311, 0.1673, 0.03963, 0.1269, 0.05635, 0.09056, 0.08063, 0.05965, 0.1115, 0.03537, 0.1479, 0.01865, 0.1883, 0.01012, 0.2311, 0.01012, 0.2748, 0.01865, 0.3177, 0.03537, 0.3581, 0.05965, 0.3944, 0.09056, 0.4253, 0.1269, 0.4496, 0.1673, 0.4663, 0.2101, 0.4748, 0.2538, 0.4748, 0.2967, 0.4663, 0.3371, 0.4496, 0.3734, 0.4253, 0.4043, 0.3944, 0.4286, 0.3581, 0.4453, 0.3177, 0.4539, 0.2748, 0.4539, 0.2311, 0.4453, 0.1883, 0.4286, 0.1479, 0.4043, 0.1115, 0.6881, 0.5419, 0.6877, 0.5485, 0.7349, 0.5501, 0.7349, 0.5435, 0.7349, 0.5435, 0.7349, 0.5501, 0.7811, 0.551, 0.7809, 0.5445, 0.7809, 0.5445, 0.7811, 0.551, 0.8248, 0.5513, 0.8242, 0.5447, 0.8242, 0.5447, 0.8248, 0.5513, 0.864, 0.5509, 0.8632, 0.5443, 0.1049, 0.5216, 0.1042, 0.5282, 0.1435, 0.5275, 0.1439, 0.521, 0.1439, 0.521, 0.1435, 0.5275, 0.1871, 0.526, 0.1872, 0.5194, 0.1872, 0.5194, 0.1871, 0.526, 0.2333, 0.5237, 0.2331, 0.5171, 0.2331, 0.5171, 0.2333, 0.5237, 0.2804, 0.5207, 0.2798, 0.5142, 0.2798, 0.5142, 0.2804, 0.5207, 0.3266, 0.5171, 0.3256, 0.5106, 0.599, 0.537, 0.5979, 0.5435, 0.6414, 0.5463, 0.6422, 0.5397, 0.3256, 0.5106, 0.3266, 0.5171, 0.37, 0.5131, 0.3688, 0.5066, 0.3688, 0.5066, 0.37, 0.5131, 0.4091, 0.5088, 0.4075, 0.5024, 0.5327, 0.4775, 0.5314, 0.4831, 0.5604, 0.4858, 0.5616, 0.4802, 0.5616, 0.4802, 0.5604, 0.4858, 0.5946, 0.4883, 0.5955, 0.4826, 0.5955, 0.4826, 0.5946, 0.4883, 0.6326, 0.4903, 0.6332, 0.4846, 0.6332, 0.4846, 0.6326, 0.4903, 0.673, 0.4919, 0.6733, 0.4861, 0.6733, 0.4861, 0.673, 0.4919, 0.7142, 0.4929, 0.7141, 0.4872, 0.7141, 0.4872, 0.7142, 0.4929, 0.7545, 0.4934, 0.7542, 0.4876, 0.7542, 0.4876, 0.7545, 0.4934, 0.7926, 0.4932, 0.792, 0.4875, 0.792, 0.4875, 0.7926, 0.4932, 0.8269, 0.4925, 0.826, 0.4868, 0.5072, 0.6135, 0.5063, 0.6195, 0.5366, 0.6199, 0.5373, 0.6139, 0.5373, 0.6139, 0.5366, 0.6199, 0.5722, 0.6195, 0.5726, 0.6136, 0.5726, 0.6136, 0.5722, 0.6195, 0.6116, 0.6185, 0.6118, 0.6125, 0.6118, 0.6125, 0.6116, 0.6185, 0.6535, 0.6167, 0.6533, 0.6107, 0.6533, 0.6107, 0.6535, 0.6167, 0.6962, 0.6143, 0.6957, 0.6084, 0.6957, 0.6084, 0.6962, 0.6143, 0.738, 0.6114, 0.7372, 0.6055, 0.7372, 0.6055, 0.738, 0.6114, 0.7773, 0.6081, 0.7762, 0.6022, 0.7762, 0.6022, 0.7773, 0.6081, 0.8127, 0.6045, 0.8113, 0.5986, 0.8113, 0.5986, 0.8127, 0.6045, 0.8427, 0.6007, 0.8412, 0.5949, 0.527, 0.5305, 0.5255, 0.5369, 0.5587, 0.5404, 0.5601, 0.5339, 0.5601, 0.5339, 0.5587, 0.5404, 0.5979, 0.5435, 0.599, 0.537])
me_cylinder.use_remesh_preserve_volume = False
me_cylinder.use_remesh_preserve_attributes = False
me_cylinder.use_mirror_vertex_groups = False
me_cylinder.update()

# ---- objects
ob_cylinder = bpy.data.objects.new('Cylinder', me_cylinder)

# ---- transforms, parenting, visibility, modifiers, constraints
ob_cylinder.location = (0.0, 0.0, 0.0)
ob_cylinder.lineart.crease_threshold = 0.0

# ---- collection membership
col_collection_1.objects.link(ob_cylinder)

# ---- scene / render settings (as saved in the file)
scene.frame_start = 1; scene.frame_end = 250; scene.frame_set(1)
scene.render.engine = 'BLENDER_EEVEE_NEXT'
scene.render.image_settings.color_mode = 'RGB'
scene.render.image_settings.compression = 90
scene.render.resolution_percentage = 50
scene.render.dither_intensity = 0.0
scene.render.bake_margin = 2
scene.cycles.use_denoising = False
scene.cycles.samples = 10
scene.cycles.sampling_pattern = 'TABULATED_SOBOL'
scene.cycles.light_sampling_threshold = 0.0
scene.cycles.use_adaptive_sampling = False
scene.cycles.use_light_tree = False
scene.cycles.blur_glossy = 0.0
scene.cycles.volume_bounces = 1
scene.cycles.pixel_filter_type = 'GAUSSIAN'
scene.cycles.sample_clamp_indirect = 0.0
scene.view_settings.view_transform = 'Standard'
bpy.context.view_layer.update()

# ---- added for rendering (the .blend has no active camera and no usable light): camera, sun
cam_auto = bpy.data.cameras.new('AutoCamera')
cam_auto.lens = 50.0
cam_auto.sensor_width = 36.0
cam_auto.clip_end = 1000.0
ob_auto_camera = bpy.data.objects.new('AutoCamera', cam_auto)
scene.collection.objects.link(ob_auto_camera)
ob_auto_camera.location = (2.64093, -3.16911, 2.14594)
ob_auto_camera.rotation_euler = (1.09748, -7.21219e-08, 0.694738)
scene.camera = ob_auto_camera
light_auto_sun = bpy.data.lights.new('AutoSun', 'SUN')
light_auto_sun.energy = 3.0
light_auto_sun.angle = 0.0523599
ob_auto_sun = bpy.data.objects.new('AutoSun', light_auto_sun)
scene.collection.objects.link(ob_auto_sun)
ob_auto_sun.rotation_euler = (0.872665, 0.174533, 0.523599)
bpy.context.view_layer.update()
